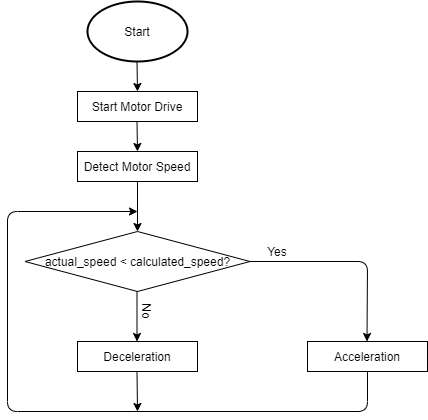

The diagram above was exported from draw.io. Its source (the exported page's mxGraphModel, read from the mxfile embedded in the PNG):
<mxGraphModel dx="899" dy="472" grid="1" gridSize="10" guides="1" tooltips="1" connect="1" arrows="1" fold="1" page="1" pageScale="1" pageWidth="850" pageHeight="1100" math="0" shadow="0">
  <root>
    <mxCell id="0" />
    <mxCell id="1" parent="0" />
    <mxCell id="jBKsmGoIDciZz1LKb9Di-1" value="Start" style="strokeWidth=2;html=1;shape=mxgraph.flowchart.start_1;whiteSpace=wrap;" vertex="1" parent="1">
      <mxGeometry x="320" y="70" width="100" height="60" as="geometry" />
    </mxCell>
    <mxCell id="jBKsmGoIDciZz1LKb9Di-2" value="Start Motor Drive" style="rounded=0;whiteSpace=wrap;html=1;" vertex="1" parent="1">
      <mxGeometry x="310" y="160" width="120" height="30" as="geometry" />
    </mxCell>
    <mxCell id="jBKsmGoIDciZz1LKb9Di-3" value="Detect Motor Speed" style="rounded=0;whiteSpace=wrap;html=1;" vertex="1" parent="1">
      <mxGeometry x="310" y="220" width="120" height="30" as="geometry" />
    </mxCell>
    <mxCell id="jBKsmGoIDciZz1LKb9Di-4" value="actual_speed &amp;lt; calculated_speed?" style="rhombus;whiteSpace=wrap;html=1;" vertex="1" parent="1">
      <mxGeometry x="257.5" y="300" width="225" height="60" as="geometry" />
    </mxCell>
    <mxCell id="jBKsmGoIDciZz1LKb9Di-5" value="Acceleration" style="rounded=0;whiteSpace=wrap;html=1;" vertex="1" parent="1">
      <mxGeometry x="540" y="410" width="120" height="30" as="geometry" />
    </mxCell>
    <mxCell id="jBKsmGoIDciZz1LKb9Di-6" value="Deceleration" style="rounded=0;whiteSpace=wrap;html=1;" vertex="1" parent="1">
      <mxGeometry x="310" y="410" width="120" height="30" as="geometry" />
    </mxCell>
    <mxCell id="jBKsmGoIDciZz1LKb9Di-7" value="" style="endArrow=classic;html=1;exitX=0.5;exitY=1;exitDx=0;exitDy=0;entryX=0.5;entryY=0;entryDx=0;entryDy=0;" edge="1" parent="1" source="jBKsmGoIDciZz1LKb9Di-3" target="jBKsmGoIDciZz1LKb9Di-4">
      <mxGeometry width="50" height="50" relative="1" as="geometry">
        <mxPoint x="400" y="270" as="sourcePoint" />
        <mxPoint x="450" y="220" as="targetPoint" />
      </mxGeometry>
    </mxCell>
    <mxCell id="jBKsmGoIDciZz1LKb9Di-8" value="" style="endArrow=classic;html=1;exitX=0.5;exitY=1;exitDx=0;exitDy=0;entryX=0.5;entryY=0;entryDx=0;entryDy=0;" edge="1" parent="1">
      <mxGeometry width="50" height="50" relative="1" as="geometry">
        <mxPoint x="369.5" y="360" as="sourcePoint" />
        <mxPoint x="369.5" y="410" as="targetPoint" />
      </mxGeometry>
    </mxCell>
    <mxCell id="jBKsmGoIDciZz1LKb9Di-9" value="" style="endArrow=classic;html=1;exitX=0.5;exitY=1;exitDx=0;exitDy=0;" edge="1" parent="1">
      <mxGeometry width="50" height="50" relative="1" as="geometry">
        <mxPoint x="369.5" y="190" as="sourcePoint" />
        <mxPoint x="370" y="220" as="targetPoint" />
      </mxGeometry>
    </mxCell>
    <mxCell id="jBKsmGoIDciZz1LKb9Di-10" value="" style="endArrow=classic;html=1;exitX=0.5;exitY=1;exitDx=0;exitDy=0;" edge="1" parent="1">
      <mxGeometry width="50" height="50" relative="1" as="geometry">
        <mxPoint x="369.5" y="130" as="sourcePoint" />
        <mxPoint x="370" y="160" as="targetPoint" />
      </mxGeometry>
    </mxCell>
    <mxCell id="jBKsmGoIDciZz1LKb9Di-12" value="" style="endArrow=classic;html=1;entryX=0.5;entryY=0;entryDx=0;entryDy=0;exitX=1;exitY=0.5;exitDx=0;exitDy=0;" edge="1" parent="1" source="jBKsmGoIDciZz1LKb9Di-4">
      <mxGeometry width="50" height="50" relative="1" as="geometry">
        <mxPoint x="600" y="320" as="sourcePoint" />
        <mxPoint x="599.5" y="410" as="targetPoint" />
        <Array as="points">
          <mxPoint x="600" y="330" />
        </Array>
      </mxGeometry>
    </mxCell>
    <mxCell id="jBKsmGoIDciZz1LKb9Di-13" value="" style="endArrow=classic;html=1;exitX=0.5;exitY=1;exitDx=0;exitDy=0;" edge="1" parent="1" source="jBKsmGoIDciZz1LKb9Di-5">
      <mxGeometry width="50" height="50" relative="1" as="geometry">
        <mxPoint x="600" y="480" as="sourcePoint" />
        <mxPoint x="370" y="280" as="targetPoint" />
        <Array as="points">
          <mxPoint x="600" y="480" />
          <mxPoint x="240" y="480" />
          <mxPoint x="240" y="280" />
        </Array>
      </mxGeometry>
    </mxCell>
    <mxCell id="jBKsmGoIDciZz1LKb9Di-14" value="" style="endArrow=classic;html=1;exitX=0.5;exitY=1;exitDx=0;exitDy=0;" edge="1" parent="1">
      <mxGeometry width="50" height="50" relative="1" as="geometry">
        <mxPoint x="369.5" y="440" as="sourcePoint" />
        <mxPoint x="370" y="480" as="targetPoint" />
      </mxGeometry>
    </mxCell>
    <mxCell id="jBKsmGoIDciZz1LKb9Di-15" value="Yes" style="text;html=1;strokeColor=none;fillColor=none;align=center;verticalAlign=middle;whiteSpace=wrap;rounded=0;" vertex="1" parent="1">
      <mxGeometry x="490" y="310" width="40" height="20" as="geometry" />
    </mxCell>
    <mxCell id="jBKsmGoIDciZz1LKb9Di-16" value="No" style="text;html=1;strokeColor=none;fillColor=none;align=center;verticalAlign=middle;whiteSpace=wrap;rounded=0;rotation=90;" vertex="1" parent="1">
      <mxGeometry x="360" y="370" width="40" height="20" as="geometry" />
    </mxCell>
  </root>
</mxGraphModel>